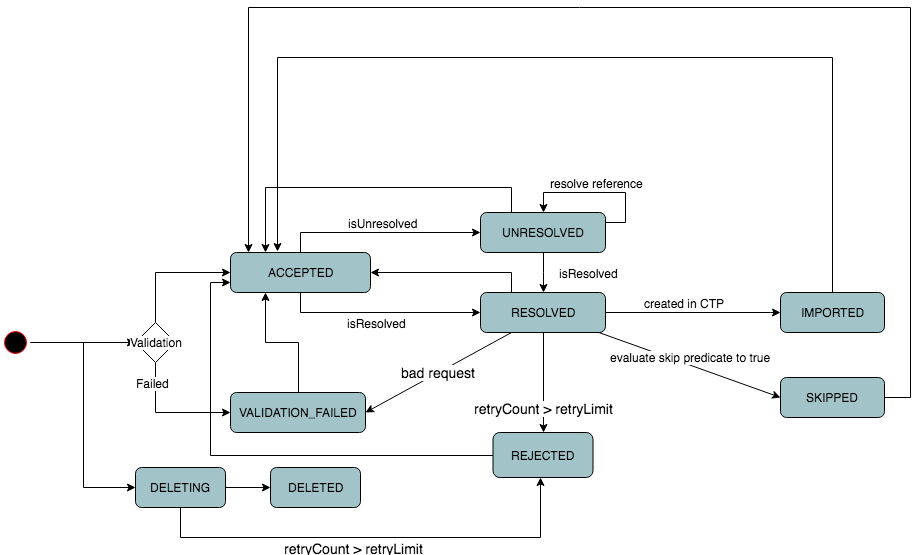

The diagram above was exported from draw.io. Its source (the exported page's mxGraphModel, read from the mxfile embedded in the PNG):
<mxGraphModel dx="1569" dy="1161" grid="1" gridSize="10" guides="1" tooltips="1" connect="1" arrows="1" fold="1" page="0" pageScale="1.5" pageWidth="826" pageHeight="1169" background="none" math="0" shadow="0">
  <root>
    <mxCell id="0" style=";html=1;" />
    <mxCell id="1" style=";html=1;" parent="0" />
    <mxCell id="126" value="ACCEPTED" style="rounded=1;fillColor=#A2C4C9;html=1;" parent="1" vertex="1">
      <mxGeometry x="90" y="95" width="140" height="40" as="geometry" />
    </mxCell>
    <mxCell id="219" style="edgeStyle=orthogonalEdgeStyle;rounded=0;html=1;entryX=0.5;entryY=0;startArrow=classic;startFill=1;endArrow=none;endFill=0;jettySize=auto;orthogonalLoop=1;" parent="1" source="207" target="126" edge="1">
      <mxGeometry relative="1" as="geometry" />
    </mxCell>
    <mxCell id="228" value="isUnresolved" style="text;html=1;resizable=0;points=[];align=center;verticalAlign=middle;labelBackgroundColor=#ffffff;" parent="219" vertex="1" connectable="0">
      <mxGeometry x="0.1304" y="2" relative="1" as="geometry">
        <mxPoint x="15" y="-12" as="offset" />
      </mxGeometry>
    </mxCell>
    <mxCell id="18fe2dbd-8814-90f2-bbab-7174fcfae0ed-275" style="edgeStyle=orthogonalEdgeStyle;rounded=0;html=1;entryX=0.25;entryY=0;jettySize=auto;orthogonalLoop=1;exitX=0.25;exitY=0;" parent="1" source="207" target="126" edge="1">
      <mxGeometry relative="1" as="geometry">
        <Array as="points">
          <mxPoint x="371" y="30" />
          <mxPoint x="125" y="30" />
        </Array>
      </mxGeometry>
    </mxCell>
    <mxCell id="207" value="&lt;span&gt;&lt;span&gt;UNRESOLVED&lt;/span&gt;&lt;/span&gt;" style="rounded=1;fillColor=#A2C4C9;html=1;" parent="1" vertex="1">
      <mxGeometry x="340" y="55" width="125" height="40" as="geometry" />
    </mxCell>
    <mxCell id="220" style="edgeStyle=orthogonalEdgeStyle;rounded=0;html=1;entryX=0.5;entryY=1;startArrow=classic;startFill=1;endArrow=none;endFill=0;jettySize=auto;orthogonalLoop=1;exitX=0;exitY=0.5;" parent="1" source="208" target="126" edge="1">
      <mxGeometry relative="1" as="geometry">
        <Array as="points">
          <mxPoint x="160" y="155" />
        </Array>
      </mxGeometry>
    </mxCell>
    <mxCell id="229" value="isResolved" style="text;html=1;resizable=0;points=[];align=center;verticalAlign=middle;labelBackgroundColor=#ffffff;" parent="220" vertex="1" connectable="0">
      <mxGeometry x="0.0261" y="2" relative="1" as="geometry">
        <mxPoint x="-1" y="8" as="offset" />
      </mxGeometry>
    </mxCell>
    <mxCell id="222" style="edgeStyle=orthogonalEdgeStyle;rounded=0;html=1;entryX=0.5;entryY=1;startArrow=classic;startFill=1;endArrow=none;endFill=0;jettySize=auto;orthogonalLoop=1;" parent="1" source="208" target="207" edge="1">
      <mxGeometry relative="1" as="geometry" />
    </mxCell>
    <mxCell id="230" value="isResolved" style="text;html=1;resizable=0;points=[];align=center;verticalAlign=middle;labelBackgroundColor=#ffffff;" parent="222" vertex="1" connectable="0">
      <mxGeometry x="0.2" y="-3" relative="1" as="geometry">
        <mxPoint x="42" y="4" as="offset" />
      </mxGeometry>
    </mxCell>
    <mxCell id="268" value="bad request" style="edgeStyle=none;rounded=0;html=1;entryX=1;entryY=0.5;startArrow=none;startFill=0;endArrow=classic;endFill=1;jettySize=auto;orthogonalLoop=1;fontSize=14;exitX=0.25;exitY=1;" parent="1" source="208" target="239" edge="1">
      <mxGeometry relative="1" as="geometry">
        <Array as="points" />
        <mxPoint x="340" y="255" as="sourcePoint" />
      </mxGeometry>
    </mxCell>
    <mxCell id="274" style="edgeStyle=none;rounded=0;html=1;entryX=0;entryY=0.5;startArrow=none;startFill=0;endArrow=classic;endFill=1;jettySize=auto;orthogonalLoop=1;fontSize=14;" parent="1" source="208" target="273" edge="1">
      <mxGeometry relative="1" as="geometry" />
    </mxCell>
    <mxCell id="275" value="&lt;div&gt;evaluate skip predicate to true&lt;/div&gt;" style="text;html=1;resizable=0;points=[];align=center;verticalAlign=middle;labelBackgroundColor=#ffffff;" parent="274" vertex="1" connectable="0">
      <mxGeometry x="0.2133" y="-2" relative="1" as="geometry">
        <mxPoint x="-18" y="-16.5" as="offset" />
      </mxGeometry>
    </mxCell>
    <mxCell id="18fe2dbd-8814-90f2-bbab-7174fcfae0ed-276" style="edgeStyle=orthogonalEdgeStyle;rounded=0;html=1;exitX=0.25;exitY=0;entryX=1;entryY=0.5;jettySize=auto;orthogonalLoop=1;" parent="1" source="208" target="126" edge="1">
      <mxGeometry relative="1" as="geometry" />
    </mxCell>
    <mxCell id="208" value="&lt;span&gt;&lt;span&gt;RESOLVED&lt;/span&gt;&lt;/span&gt;" style="rounded=1;fillColor=#A2C4C9;html=1;" parent="1" vertex="1">
      <mxGeometry x="340" y="135" width="125" height="40" as="geometry" />
    </mxCell>
    <mxCell id="223" style="edgeStyle=orthogonalEdgeStyle;rounded=0;html=1;startArrow=classic;startFill=1;endArrow=none;endFill=0;jettySize=auto;orthogonalLoop=1;exitX=0;exitY=0.5;entryX=1;entryY=0.5;" parent="1" source="209" target="208" edge="1">
      <mxGeometry relative="1" as="geometry">
        <Array as="points">
          <mxPoint x="630" y="155" />
          <mxPoint x="630" y="155" />
        </Array>
      </mxGeometry>
    </mxCell>
    <mxCell id="232" value="created in CTP" style="text;html=1;resizable=0;points=[];align=center;verticalAlign=middle;labelBackgroundColor=#ffffff;" parent="223" vertex="1" connectable="0">
      <mxGeometry x="0.1667" y="3" relative="1" as="geometry">
        <mxPoint x="5" y="-13" as="offset" />
      </mxGeometry>
    </mxCell>
    <mxCell id="18fe2dbd-8814-90f2-bbab-7174fcfae0ed-279" style="edgeStyle=orthogonalEdgeStyle;rounded=0;html=1;entryX=0.336;entryY=-0.025;entryPerimeter=0;jettySize=auto;orthogonalLoop=1;" parent="1" source="209" target="126" edge="1">
      <mxGeometry relative="1" as="geometry">
        <Array as="points">
          <mxPoint x="692" y="-100" />
          <mxPoint x="137" y="-100" />
        </Array>
      </mxGeometry>
    </mxCell>
    <mxCell id="209" value="IMPORTED" style="rounded=1;fillColor=#A2C4C9;html=1;" parent="1" vertex="1">
      <mxGeometry x="640" y="135" width="104" height="40" as="geometry" />
    </mxCell>
    <mxCell id="18fe2dbd-8814-90f2-bbab-7174fcfae0ed-278" style="edgeStyle=orthogonalEdgeStyle;rounded=0;html=1;entryX=0;entryY=0.75;jettySize=auto;orthogonalLoop=1;" parent="1" source="210" target="126" edge="1">
      <mxGeometry relative="1" as="geometry" />
    </mxCell>
    <mxCell id="210" value="REJECTED" style="rounded=1;fillColor=#A2C4C9;html=1;" parent="1" vertex="1">
      <mxGeometry x="352.5" y="275" width="100" height="45" as="geometry" />
    </mxCell>
    <mxCell id="254" style="edgeStyle=orthogonalEdgeStyle;rounded=0;html=1;entryX=0;entryY=0.5;startArrow=none;startFill=0;endArrow=classic;endFill=1;jettySize=auto;orthogonalLoop=1;fontSize=8;" parent="1" source="215" target="247" edge="1">
      <mxGeometry relative="1" as="geometry">
        <mxPoint x="-5" y="180" as="targetPoint" />
      </mxGeometry>
    </mxCell>
    <mxCell id="260" style="edgeStyle=orthogonalEdgeStyle;rounded=0;html=1;entryX=0;entryY=0.5;startArrow=none;startFill=0;endArrow=classic;endFill=1;jettySize=auto;orthogonalLoop=1;fontSize=14;" parent="1" source="215" target="259" edge="1">
      <mxGeometry relative="1" as="geometry" />
    </mxCell>
    <mxCell id="215" value="" style="ellipse;html=1;shape=startState;fillColor=#000000;strokeColor=#ff0000;align=center;" parent="1" vertex="1">
      <mxGeometry x="-140" y="170" width="30" height="30" as="geometry" />
    </mxCell>
    <mxCell id="233" style="edgeStyle=orthogonalEdgeStyle;rounded=0;html=1;entryX=1;entryY=0.25;startArrow=classic;startFill=1;endArrow=none;endFill=0;jettySize=auto;orthogonalLoop=1;" parent="1" source="207" target="207" edge="1">
      <mxGeometry relative="1" as="geometry" />
    </mxCell>
    <mxCell id="234" value="resolve reference" style="text;html=1;resizable=0;points=[];align=center;verticalAlign=middle;labelBackgroundColor=#ffffff;" parent="233" vertex="1" connectable="0">
      <mxGeometry x="-0.037" relative="1" as="geometry">
        <mxPoint y="-10" as="offset" />
      </mxGeometry>
    </mxCell>
    <mxCell id="18fe2dbd-8814-90f2-bbab-7174fcfae0ed-277" style="edgeStyle=orthogonalEdgeStyle;rounded=0;html=1;entryX=0.25;entryY=1;jettySize=auto;orthogonalLoop=1;" parent="1" source="239" target="126" edge="1">
      <mxGeometry relative="1" as="geometry" />
    </mxCell>
    <mxCell id="239" value="VALIDATION_FAILED" style="rounded=1;fillColor=#A2C4C9;html=1;" parent="1" vertex="1">
      <mxGeometry x="90" y="235" width="135" height="40" as="geometry" />
    </mxCell>
    <mxCell id="245" style="edgeStyle=orthogonalEdgeStyle;rounded=0;html=1;startArrow=classic;startFill=1;endArrow=none;endFill=0;jettySize=auto;orthogonalLoop=1;entryX=0.5;entryY=1;exitX=0;exitY=0.5;" parent="1" source="239" target="247" edge="1">
      <mxGeometry relative="1" as="geometry">
        <Array as="points">
          <mxPoint x="15" y="255" />
        </Array>
        <mxPoint x="535" y="265" as="sourcePoint" />
        <mxPoint x="333" y="215" as="targetPoint" />
      </mxGeometry>
    </mxCell>
    <mxCell id="246" value="Failed" style="text;html=1;resizable=0;points=[];align=center;verticalAlign=middle;labelBackgroundColor=#ffffff;" parent="245" vertex="1" connectable="0">
      <mxGeometry x="-0.1758" y="1" relative="1" as="geometry">
        <mxPoint x="-26" y="-31" as="offset" />
      </mxGeometry>
    </mxCell>
    <mxCell id="247" value="" style="rhombus;whiteSpace=wrap;html=1;fontSize=8;align=center;" parent="1" vertex="1">
      <mxGeometry x="-5" y="165" width="40" height="40" as="geometry" />
    </mxCell>
    <mxCell id="249" value="Validation" style="text;html=1;resizable=0;points=[];align=center;verticalAlign=middle;labelBackgroundColor=#ffffff;" parent="1" vertex="1" connectable="0">
      <mxGeometry x="35" y="235" as="geometry">
        <mxPoint x="-20" y="-51" as="offset" />
      </mxGeometry>
    </mxCell>
    <mxCell id="251" style="edgeStyle=orthogonalEdgeStyle;rounded=0;html=1;startArrow=classic;startFill=1;endArrow=none;endFill=0;jettySize=auto;orthogonalLoop=1;entryX=0.5;entryY=0;exitX=0;exitY=0.5;" parent="1" source="126" target="247" edge="1">
      <mxGeometry relative="1" as="geometry">
        <Array as="points">
          <mxPoint x="15" y="115" />
        </Array>
        <mxPoint x="105" y="265" as="sourcePoint" />
        <mxPoint x="25" y="175" as="targetPoint" />
      </mxGeometry>
    </mxCell>
    <mxCell id="263" style="edgeStyle=orthogonalEdgeStyle;rounded=0;html=1;startArrow=none;startFill=0;endArrow=classic;endFill=1;jettySize=auto;orthogonalLoop=1;fontSize=14;" parent="1" source="259" target="261" edge="1">
      <mxGeometry relative="1" as="geometry" />
    </mxCell>
    <mxCell id="265" style="edgeStyle=orthogonalEdgeStyle;rounded=0;html=1;startArrow=none;startFill=0;endArrow=classic;endFill=1;jettySize=auto;orthogonalLoop=1;fontSize=14;" parent="1" source="259" edge="1">
      <mxGeometry relative="1" as="geometry">
        <Array as="points">
          <mxPoint x="40" y="380" />
          <mxPoint x="400" y="380" />
          <mxPoint x="400" y="320" />
        </Array>
        <mxPoint x="400" y="320" as="targetPoint" />
      </mxGeometry>
    </mxCell>
    <mxCell id="267" value="retryCount &amp;gt; retryLimit" style="text;html=1;resizable=0;points=[];align=center;verticalAlign=middle;labelBackgroundColor=#ffffff;fontSize=14;" parent="265" vertex="1" connectable="0">
      <mxGeometry x="-0.1208" y="-2" relative="1" as="geometry">
        <mxPoint x="5" y="8" as="offset" />
      </mxGeometry>
    </mxCell>
    <mxCell id="259" value="DELETING" style="rounded=1;fillColor=#A2C4C9;html=1;" parent="1" vertex="1">
      <mxGeometry x="-5" y="310" width="90" height="40" as="geometry" />
    </mxCell>
    <mxCell id="261" value="DELETED" style="rounded=1;fillColor=#A2C4C9;html=1;" parent="1" vertex="1">
      <mxGeometry x="130" y="310" width="90" height="40" as="geometry" />
    </mxCell>
    <mxCell id="271" style="edgeStyle=orthogonalEdgeStyle;rounded=0;html=1;startArrow=none;startFill=0;endArrow=classic;endFill=1;jettySize=auto;orthogonalLoop=1;fontSize=14;exitX=0.5;exitY=1;entryX=0.5;entryY=0;" parent="1" source="208" target="210" edge="1">
      <mxGeometry relative="1" as="geometry">
        <Array as="points" />
        <mxPoint x="403" y="240" as="targetPoint" />
        <mxPoint x="50" y="360" as="sourcePoint" />
      </mxGeometry>
    </mxCell>
    <mxCell id="272" value="retryCount &amp;gt; retryLimit" style="text;html=1;resizable=0;points=[];align=center;verticalAlign=middle;labelBackgroundColor=#ffffff;fontSize=14;" parent="271" vertex="1" connectable="0">
      <mxGeometry x="-0.1208" y="-2" relative="1" as="geometry">
        <mxPoint x="1.5" y="31" as="offset" />
      </mxGeometry>
    </mxCell>
    <mxCell id="18fe2dbd-8814-90f2-bbab-7174fcfae0ed-280" style="edgeStyle=orthogonalEdgeStyle;rounded=0;html=1;entryX=0.129;entryY=0;entryPerimeter=0;jettySize=auto;orthogonalLoop=1;" parent="1" source="273" target="126" edge="1">
      <mxGeometry relative="1" as="geometry">
        <Array as="points">
          <mxPoint x="770" y="240" />
          <mxPoint x="770" y="-150" />
          <mxPoint x="108" y="-150" />
        </Array>
      </mxGeometry>
    </mxCell>
    <mxCell id="273" value="SKIPPED" style="rounded=1;fillColor=#A2C4C9;html=1;" parent="1" vertex="1">
      <mxGeometry x="640" y="220" width="104" height="40" as="geometry" />
    </mxCell>
  </root>
</mxGraphModel>